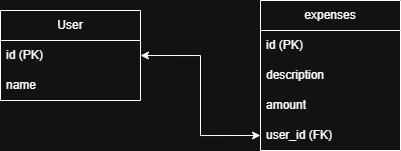

The diagram above was exported from draw.io. Its source (the exported page's mxGraphModel, read from the mxfile embedded in the PNG):
<mxGraphModel dx="824" dy="450" grid="1" gridSize="10" guides="1" tooltips="1" connect="1" arrows="1" fold="1" page="1" pageScale="1" pageWidth="850" pageHeight="1100" math="0" shadow="0">
  <root>
    <mxCell id="0" />
    <mxCell id="1" parent="0" />
    <mxCell id="1paDbaJ4YLzNB1YA2KLU-1" parent="1" style="swimlane;fontStyle=0;childLayout=stackLayout;horizontal=1;startSize=30;horizontalStack=0;resizeParent=1;resizeParentMax=0;resizeLast=0;collapsible=1;marginBottom=0;whiteSpace=wrap;html=1;" value="User" vertex="1">
      <mxGeometry height="90" width="140" x="360" y="230" as="geometry" />
    </mxCell>
    <mxCell id="1paDbaJ4YLzNB1YA2KLU-2" parent="1paDbaJ4YLzNB1YA2KLU-1" style="text;strokeColor=none;fillColor=none;align=left;verticalAlign=middle;spacingLeft=4;spacingRight=4;overflow=hidden;points=[[0,0.5],[1,0.5]];portConstraint=eastwest;rotatable=0;whiteSpace=wrap;html=1;" value="id (PK)" vertex="1">
      <mxGeometry height="30" width="140" y="30" as="geometry" />
    </mxCell>
    <mxCell id="1paDbaJ4YLzNB1YA2KLU-3" parent="1paDbaJ4YLzNB1YA2KLU-1" style="text;strokeColor=none;fillColor=none;align=left;verticalAlign=middle;spacingLeft=4;spacingRight=4;overflow=hidden;points=[[0,0.5],[1,0.5]];portConstraint=eastwest;rotatable=0;whiteSpace=wrap;html=1;" value="name" vertex="1">
      <mxGeometry height="30" width="140" y="60" as="geometry" />
    </mxCell>
    <mxCell id="1paDbaJ4YLzNB1YA2KLU-5" parent="1" style="swimlane;fontStyle=0;childLayout=stackLayout;horizontal=1;startSize=30;horizontalStack=0;resizeParent=1;resizeParentMax=0;resizeLast=0;collapsible=1;marginBottom=0;whiteSpace=wrap;html=1;" value="expenses      " vertex="1">
      <mxGeometry height="150" width="140" x="620" y="220" as="geometry" />
    </mxCell>
    <mxCell id="1paDbaJ4YLzNB1YA2KLU-6" parent="1paDbaJ4YLzNB1YA2KLU-5" style="text;strokeColor=none;fillColor=none;align=left;verticalAlign=middle;spacingLeft=4;spacingRight=4;overflow=hidden;points=[[0,0.5],[1,0.5]];portConstraint=eastwest;rotatable=0;whiteSpace=wrap;html=1;" value="id (PK) " vertex="1">
      <mxGeometry height="30" width="140" y="30" as="geometry" />
    </mxCell>
    <mxCell id="1paDbaJ4YLzNB1YA2KLU-7" parent="1paDbaJ4YLzNB1YA2KLU-5" style="text;strokeColor=none;fillColor=none;align=left;verticalAlign=middle;spacingLeft=4;spacingRight=4;overflow=hidden;points=[[0,0.5],[1,0.5]];portConstraint=eastwest;rotatable=0;whiteSpace=wrap;html=1;" value="description      " vertex="1">
      <mxGeometry height="30" width="140" y="60" as="geometry" />
    </mxCell>
    <mxCell id="1paDbaJ4YLzNB1YA2KLU-8" parent="1paDbaJ4YLzNB1YA2KLU-5" style="text;strokeColor=none;fillColor=none;align=left;verticalAlign=middle;spacingLeft=4;spacingRight=4;overflow=hidden;points=[[0,0.5],[1,0.5]];portConstraint=eastwest;rotatable=0;whiteSpace=wrap;html=1;" value="amount           " vertex="1">
      <mxGeometry height="30" width="140" y="90" as="geometry" />
    </mxCell>
    <mxCell id="1paDbaJ4YLzNB1YA2KLU-9" parent="1paDbaJ4YLzNB1YA2KLU-5" style="text;strokeColor=none;fillColor=none;align=left;verticalAlign=middle;spacingLeft=4;spacingRight=4;overflow=hidden;points=[[0,0.5],[1,0.5]];portConstraint=eastwest;rotatable=0;whiteSpace=wrap;html=1;" value="user_id (FK)           " vertex="1">
      <mxGeometry height="30" width="140" y="120" as="geometry" />
    </mxCell>
    <mxCell id="1paDbaJ4YLzNB1YA2KLU-11" edge="1" parent="1" source="1paDbaJ4YLzNB1YA2KLU-2" style="endArrow=classic;startArrow=classic;html=1;rounded=0;exitX=1;exitY=0.5;exitDx=0;exitDy=0;entryX=0;entryY=0.5;entryDx=0;entryDy=0;edgeStyle=orthogonalEdgeStyle;" target="1paDbaJ4YLzNB1YA2KLU-9" value="">
      <mxGeometry height="50" relative="1" width="50" as="geometry">
        <mxPoint x="540" y="360" as="sourcePoint" />
        <mxPoint x="590" y="310" as="targetPoint" />
      </mxGeometry>
    </mxCell>
  </root>
</mxGraphModel>